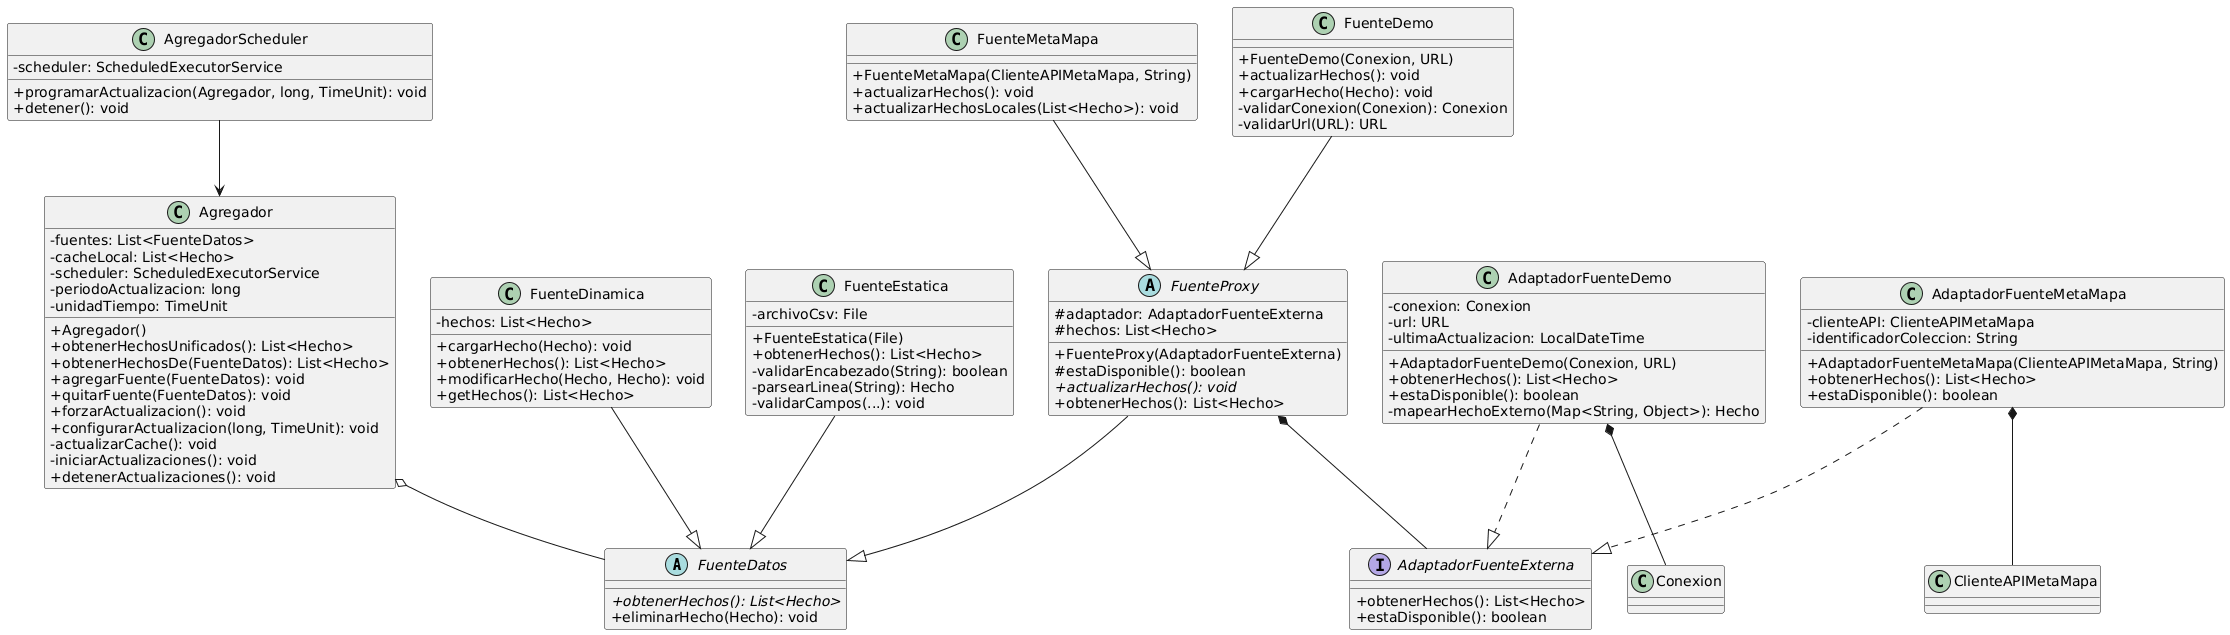

The diagram above was rendered by PlantUML. Its source (embedded in the PNG):
@startuml
skinparam classAttributeIconSize 0

abstract class FuenteDatos {
    + {abstract} obtenerHechos(): List<Hecho>
    + eliminarHecho(Hecho): void
}

class FuenteEstatica {
    - archivoCsv: File
    + FuenteEstatica(File)
    + obtenerHechos(): List<Hecho>
    - validarEncabezado(String): boolean
    - parsearLinea(String): Hecho
    - validarCampos(...): void
}

class FuenteDinamica {
    - hechos: List<Hecho>
    + cargarHecho(Hecho): void
    + obtenerHechos(): List<Hecho>
    + modificarHecho(Hecho, Hecho): void
    + getHechos(): List<Hecho>
}

abstract class FuenteProxy {
    # adaptador: AdaptadorFuenteExterna
    # hechos: List<Hecho>
    + FuenteProxy(AdaptadorFuenteExterna)
    # estaDisponible(): boolean
    + {abstract} actualizarHechos(): void
    + obtenerHechos(): List<Hecho>
}

class FuenteDemo {
    + FuenteDemo(Conexion, URL)
    + actualizarHechos(): void
    + cargarHecho(Hecho): void
    - validarConexion(Conexion): Conexion
    - validarUrl(URL): URL
}

class FuenteMetaMapa {
    + FuenteMetaMapa(ClienteAPIMetaMapa, String)
    + actualizarHechos(): void
    + actualizarHechosLocales(List<Hecho>): void
}

interface AdaptadorFuenteExterna {
    + obtenerHechos(): List<Hecho>
    + estaDisponible(): boolean
}

class AdaptadorFuenteDemo {
    - conexion: Conexion
    - url: URL
    - ultimaActualizacion: LocalDateTime
    + AdaptadorFuenteDemo(Conexion, URL)
    + obtenerHechos(): List<Hecho>
    + estaDisponible(): boolean
    - mapearHechoExterno(Map<String, Object>): Hecho
}

class AdaptadorFuenteMetaMapa {
    - clienteAPI: ClienteAPIMetaMapa
    - identificadorColeccion: String
    + AdaptadorFuenteMetaMapa(ClienteAPIMetaMapa, String)
    + obtenerHechos(): List<Hecho>
    + estaDisponible(): boolean
}

class Agregador {
    - fuentes: List<FuenteDatos>
    - cacheLocal: List<Hecho>
    - scheduler: ScheduledExecutorService
    - periodoActualizacion: long
    - unidadTiempo: TimeUnit
    + Agregador()
    + obtenerHechosUnificados(): List<Hecho>
    + obtenerHechosDe(FuenteDatos): List<Hecho>
    + agregarFuente(FuenteDatos): void
    + quitarFuente(FuenteDatos): void
    + forzarActualizacion(): void
    + configurarActualizacion(long, TimeUnit): void
    - actualizarCache(): void
    - iniciarActualizaciones(): void
    + detenerActualizaciones(): void
}

class AgregadorScheduler {
    - scheduler: ScheduledExecutorService
    + programarActualizacion(Agregador, long, TimeUnit): void
    + detener(): void
}

' Herencia y composición
FuenteEstatica --|> FuenteDatos
FuenteDinamica --|> FuenteDatos
FuenteProxy --|> FuenteDatos
FuenteDemo --|> FuenteProxy
FuenteMetaMapa --|> FuenteProxy

AdaptadorFuenteDemo ..|> AdaptadorFuenteExterna
AdaptadorFuenteMetaMapa ..|> AdaptadorFuenteExterna

FuenteProxy *-- AdaptadorFuenteExterna
AdaptadorFuenteDemo *-- Conexion
AdaptadorFuenteMetaMapa *-- ClienteAPIMetaMapa
Agregador o-- FuenteDatos
AgregadorScheduler --> Agregador
@enduml